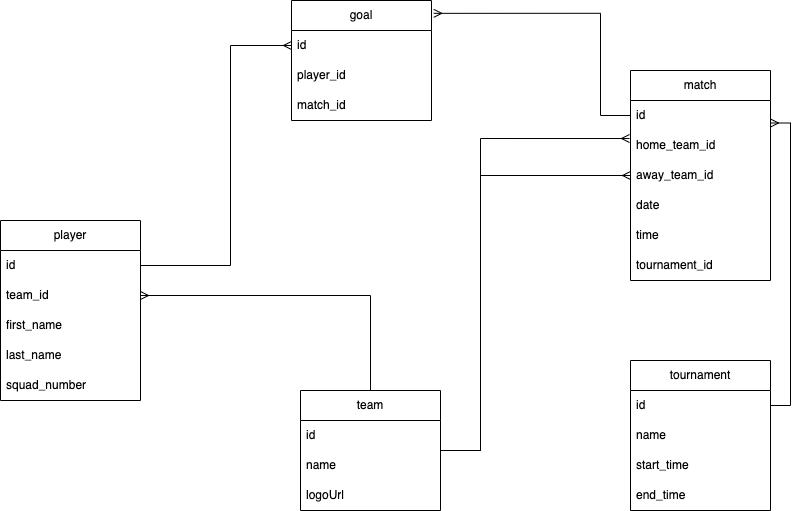

The diagram above was exported from draw.io. Its source (the exported page's mxGraphModel, read from the mxfile embedded in the PNG):
<mxGraphModel dx="2225" dy="1812" grid="1" gridSize="10" guides="1" tooltips="1" connect="1" arrows="1" fold="1" page="1" pageScale="1" pageWidth="850" pageHeight="1100" math="0" shadow="0">
  <root>
    <mxCell id="0" />
    <mxCell id="1" parent="0" />
    <mxCell id="cQzwETEmkToiuIzc0zXZ-44" style="edgeStyle=orthogonalEdgeStyle;rounded=0;orthogonalLoop=1;jettySize=auto;html=1;entryX=1.016;entryY=0.107;entryDx=0;entryDy=0;entryPerimeter=0;endArrow=ERmany;endFill=0;exitX=0;exitY=0.5;exitDx=0;exitDy=0;" parent="1" source="cQzwETEmkToiuIzc0zXZ-2" target="cQzwETEmkToiuIzc0zXZ-36" edge="1">
      <mxGeometry relative="1" as="geometry">
        <Array as="points">
          <mxPoint x="-80" y="-135" />
          <mxPoint x="-80" y="-237" />
        </Array>
        <mxPoint x="-80" y="-70" as="sourcePoint" />
      </mxGeometry>
    </mxCell>
    <mxCell id="cQzwETEmkToiuIzc0zXZ-1" value="match" style="swimlane;fontStyle=0;childLayout=stackLayout;horizontal=1;startSize=30;horizontalStack=0;resizeParent=1;resizeParentMax=0;resizeLast=0;collapsible=1;marginBottom=0;whiteSpace=wrap;html=1;" parent="1" vertex="1">
      <mxGeometry x="-50" y="-180" width="140" height="210" as="geometry" />
    </mxCell>
    <mxCell id="cQzwETEmkToiuIzc0zXZ-2" value="id" style="text;strokeColor=none;fillColor=none;align=left;verticalAlign=middle;spacingLeft=4;spacingRight=4;overflow=hidden;points=[[0,0.5],[1,0.5]];portConstraint=eastwest;rotatable=0;whiteSpace=wrap;html=1;" parent="cQzwETEmkToiuIzc0zXZ-1" vertex="1">
      <mxGeometry y="30" width="140" height="30" as="geometry" />
    </mxCell>
    <mxCell id="cQzwETEmkToiuIzc0zXZ-3" value="home_team_id" style="text;strokeColor=none;fillColor=none;align=left;verticalAlign=middle;spacingLeft=4;spacingRight=4;overflow=hidden;points=[[0,0.5],[1,0.5]];portConstraint=eastwest;rotatable=0;whiteSpace=wrap;html=1;" parent="cQzwETEmkToiuIzc0zXZ-1" vertex="1">
      <mxGeometry y="60" width="140" height="30" as="geometry" />
    </mxCell>
    <mxCell id="cQzwETEmkToiuIzc0zXZ-4" value="away_team_id" style="text;strokeColor=none;fillColor=none;align=left;verticalAlign=middle;spacingLeft=4;spacingRight=4;overflow=hidden;points=[[0,0.5],[1,0.5]];portConstraint=eastwest;rotatable=0;whiteSpace=wrap;html=1;" parent="cQzwETEmkToiuIzc0zXZ-1" vertex="1">
      <mxGeometry y="90" width="140" height="30" as="geometry" />
    </mxCell>
    <mxCell id="cQzwETEmkToiuIzc0zXZ-11" value="date" style="text;strokeColor=none;fillColor=none;align=left;verticalAlign=middle;spacingLeft=4;spacingRight=4;overflow=hidden;points=[[0,0.5],[1,0.5]];portConstraint=eastwest;rotatable=0;whiteSpace=wrap;html=1;" parent="cQzwETEmkToiuIzc0zXZ-1" vertex="1">
      <mxGeometry y="120" width="140" height="30" as="geometry" />
    </mxCell>
    <mxCell id="cQzwETEmkToiuIzc0zXZ-20" value="time" style="text;strokeColor=none;fillColor=none;align=left;verticalAlign=middle;spacingLeft=4;spacingRight=4;overflow=hidden;points=[[0,0.5],[1,0.5]];portConstraint=eastwest;rotatable=0;whiteSpace=wrap;html=1;" parent="cQzwETEmkToiuIzc0zXZ-1" vertex="1">
      <mxGeometry y="150" width="140" height="30" as="geometry" />
    </mxCell>
    <mxCell id="-vBWAI98VXSzZD4i_W3W-4" value="tournament_id" style="text;strokeColor=none;fillColor=none;align=left;verticalAlign=middle;spacingLeft=4;spacingRight=4;overflow=hidden;points=[[0,0.5],[1,0.5]];portConstraint=eastwest;rotatable=0;whiteSpace=wrap;html=1;" vertex="1" parent="cQzwETEmkToiuIzc0zXZ-1">
      <mxGeometry y="180" width="140" height="30" as="geometry" />
    </mxCell>
    <mxCell id="cQzwETEmkToiuIzc0zXZ-35" style="edgeStyle=orthogonalEdgeStyle;rounded=0;orthogonalLoop=1;jettySize=auto;html=1;entryX=1;entryY=0.5;entryDx=0;entryDy=0;endArrow=ERmany;endFill=0;" parent="1" source="cQzwETEmkToiuIzc0zXZ-5" target="cQzwETEmkToiuIzc0zXZ-33" edge="1">
      <mxGeometry relative="1" as="geometry" />
    </mxCell>
    <mxCell id="-vBWAI98VXSzZD4i_W3W-2" style="edgeStyle=orthogonalEdgeStyle;rounded=0;orthogonalLoop=1;jettySize=auto;html=1;entryX=-0.007;entryY=0.267;entryDx=0;entryDy=0;entryPerimeter=0;endArrow=ERmany;endFill=0;" edge="1" parent="1" source="cQzwETEmkToiuIzc0zXZ-5" target="cQzwETEmkToiuIzc0zXZ-3">
      <mxGeometry relative="1" as="geometry">
        <Array as="points">
          <mxPoint x="-200" y="200" />
          <mxPoint x="-200" y="-112" />
        </Array>
      </mxGeometry>
    </mxCell>
    <mxCell id="-vBWAI98VXSzZD4i_W3W-3" style="edgeStyle=orthogonalEdgeStyle;rounded=0;orthogonalLoop=1;jettySize=auto;html=1;entryX=0;entryY=0.5;entryDx=0;entryDy=0;endArrow=ERmany;endFill=0;" edge="1" parent="1" source="cQzwETEmkToiuIzc0zXZ-5" target="cQzwETEmkToiuIzc0zXZ-4">
      <mxGeometry relative="1" as="geometry">
        <Array as="points">
          <mxPoint x="-200" y="200" />
          <mxPoint x="-200" y="-75" />
        </Array>
      </mxGeometry>
    </mxCell>
    <mxCell id="cQzwETEmkToiuIzc0zXZ-5" value="team" style="swimlane;fontStyle=0;childLayout=stackLayout;horizontal=1;startSize=30;horizontalStack=0;resizeParent=1;resizeParentMax=0;resizeLast=0;collapsible=1;marginBottom=0;whiteSpace=wrap;html=1;" parent="1" vertex="1">
      <mxGeometry x="-380" y="140" width="140" height="120" as="geometry" />
    </mxCell>
    <mxCell id="cQzwETEmkToiuIzc0zXZ-6" value="id" style="text;strokeColor=none;fillColor=none;align=left;verticalAlign=middle;spacingLeft=4;spacingRight=4;overflow=hidden;points=[[0,0.5],[1,0.5]];portConstraint=eastwest;rotatable=0;whiteSpace=wrap;html=1;" parent="cQzwETEmkToiuIzc0zXZ-5" vertex="1">
      <mxGeometry y="30" width="140" height="30" as="geometry" />
    </mxCell>
    <mxCell id="cQzwETEmkToiuIzc0zXZ-7" value="name" style="text;strokeColor=none;fillColor=none;align=left;verticalAlign=middle;spacingLeft=4;spacingRight=4;overflow=hidden;points=[[0,0.5],[1,0.5]];portConstraint=eastwest;rotatable=0;whiteSpace=wrap;html=1;" parent="cQzwETEmkToiuIzc0zXZ-5" vertex="1">
      <mxGeometry y="60" width="140" height="30" as="geometry" />
    </mxCell>
    <mxCell id="cQzwETEmkToiuIzc0zXZ-8" value="logoUrl" style="text;strokeColor=none;fillColor=none;align=left;verticalAlign=middle;spacingLeft=4;spacingRight=4;overflow=hidden;points=[[0,0.5],[1,0.5]];portConstraint=eastwest;rotatable=0;whiteSpace=wrap;html=1;" parent="cQzwETEmkToiuIzc0zXZ-5" vertex="1">
      <mxGeometry y="90" width="140" height="30" as="geometry" />
    </mxCell>
    <mxCell id="cQzwETEmkToiuIzc0zXZ-30" style="edgeStyle=orthogonalEdgeStyle;rounded=0;orthogonalLoop=1;jettySize=auto;html=1;entryX=1;entryY=0.25;entryDx=0;entryDy=0;endArrow=ERmany;endFill=0;exitX=1;exitY=0.5;exitDx=0;exitDy=0;" parent="1" source="cQzwETEmkToiuIzc0zXZ-14" target="cQzwETEmkToiuIzc0zXZ-1" edge="1">
      <mxGeometry relative="1" as="geometry" />
    </mxCell>
    <mxCell id="cQzwETEmkToiuIzc0zXZ-13" value="tournament" style="swimlane;fontStyle=0;childLayout=stackLayout;horizontal=1;startSize=30;horizontalStack=0;resizeParent=1;resizeParentMax=0;resizeLast=0;collapsible=1;marginBottom=0;whiteSpace=wrap;html=1;" parent="1" vertex="1">
      <mxGeometry x="-50" y="110" width="140" height="150" as="geometry" />
    </mxCell>
    <mxCell id="cQzwETEmkToiuIzc0zXZ-14" value="id" style="text;strokeColor=none;fillColor=none;align=left;verticalAlign=middle;spacingLeft=4;spacingRight=4;overflow=hidden;points=[[0,0.5],[1,0.5]];portConstraint=eastwest;rotatable=0;whiteSpace=wrap;html=1;" parent="cQzwETEmkToiuIzc0zXZ-13" vertex="1">
      <mxGeometry y="30" width="140" height="30" as="geometry" />
    </mxCell>
    <mxCell id="cQzwETEmkToiuIzc0zXZ-15" value="name" style="text;strokeColor=none;fillColor=none;align=left;verticalAlign=middle;spacingLeft=4;spacingRight=4;overflow=hidden;points=[[0,0.5],[1,0.5]];portConstraint=eastwest;rotatable=0;whiteSpace=wrap;html=1;" parent="cQzwETEmkToiuIzc0zXZ-13" vertex="1">
      <mxGeometry y="60" width="140" height="30" as="geometry" />
    </mxCell>
    <mxCell id="cQzwETEmkToiuIzc0zXZ-16" value="start_time" style="text;strokeColor=none;fillColor=none;align=left;verticalAlign=middle;spacingLeft=4;spacingRight=4;overflow=hidden;points=[[0,0.5],[1,0.5]];portConstraint=eastwest;rotatable=0;whiteSpace=wrap;html=1;" parent="cQzwETEmkToiuIzc0zXZ-13" vertex="1">
      <mxGeometry y="90" width="140" height="30" as="geometry" />
    </mxCell>
    <mxCell id="cQzwETEmkToiuIzc0zXZ-17" value="end_time" style="text;strokeColor=none;fillColor=none;align=left;verticalAlign=middle;spacingLeft=4;spacingRight=4;overflow=hidden;points=[[0,0.5],[1,0.5]];portConstraint=eastwest;rotatable=0;whiteSpace=wrap;html=1;" parent="cQzwETEmkToiuIzc0zXZ-13" vertex="1">
      <mxGeometry y="120" width="140" height="30" as="geometry" />
    </mxCell>
    <mxCell id="cQzwETEmkToiuIzc0zXZ-43" style="edgeStyle=orthogonalEdgeStyle;rounded=0;orthogonalLoop=1;jettySize=auto;html=1;entryX=0;entryY=0.5;entryDx=0;entryDy=0;endArrow=ERmany;endFill=0;exitX=1;exitY=0.5;exitDx=0;exitDy=0;" parent="1" source="cQzwETEmkToiuIzc0zXZ-32" target="cQzwETEmkToiuIzc0zXZ-37" edge="1">
      <mxGeometry relative="1" as="geometry">
        <Array as="points">
          <mxPoint x="-450" y="15" />
          <mxPoint x="-450" y="-205" />
        </Array>
      </mxGeometry>
    </mxCell>
    <mxCell id="cQzwETEmkToiuIzc0zXZ-31" value="player" style="swimlane;fontStyle=0;childLayout=stackLayout;horizontal=1;startSize=30;horizontalStack=0;resizeParent=1;resizeParentMax=0;resizeLast=0;collapsible=1;marginBottom=0;whiteSpace=wrap;html=1;" parent="1" vertex="1">
      <mxGeometry x="-680" y="-30" width="140" height="180" as="geometry" />
    </mxCell>
    <mxCell id="cQzwETEmkToiuIzc0zXZ-32" value="id" style="text;strokeColor=none;fillColor=none;align=left;verticalAlign=middle;spacingLeft=4;spacingRight=4;overflow=hidden;points=[[0,0.5],[1,0.5]];portConstraint=eastwest;rotatable=0;whiteSpace=wrap;html=1;" parent="cQzwETEmkToiuIzc0zXZ-31" vertex="1">
      <mxGeometry y="30" width="140" height="30" as="geometry" />
    </mxCell>
    <mxCell id="cQzwETEmkToiuIzc0zXZ-33" value="team_id" style="text;strokeColor=none;fillColor=none;align=left;verticalAlign=middle;spacingLeft=4;spacingRight=4;overflow=hidden;points=[[0,0.5],[1,0.5]];portConstraint=eastwest;rotatable=0;whiteSpace=wrap;html=1;" parent="cQzwETEmkToiuIzc0zXZ-31" vertex="1">
      <mxGeometry y="60" width="140" height="30" as="geometry" />
    </mxCell>
    <mxCell id="cQzwETEmkToiuIzc0zXZ-34" value="first_name" style="text;strokeColor=none;fillColor=none;align=left;verticalAlign=middle;spacingLeft=4;spacingRight=4;overflow=hidden;points=[[0,0.5],[1,0.5]];portConstraint=eastwest;rotatable=0;whiteSpace=wrap;html=1;" parent="cQzwETEmkToiuIzc0zXZ-31" vertex="1">
      <mxGeometry y="90" width="140" height="30" as="geometry" />
    </mxCell>
    <mxCell id="cQzwETEmkToiuIzc0zXZ-41" value="last_name" style="text;strokeColor=none;fillColor=none;align=left;verticalAlign=middle;spacingLeft=4;spacingRight=4;overflow=hidden;points=[[0,0.5],[1,0.5]];portConstraint=eastwest;rotatable=0;whiteSpace=wrap;html=1;" parent="cQzwETEmkToiuIzc0zXZ-31" vertex="1">
      <mxGeometry y="120" width="140" height="30" as="geometry" />
    </mxCell>
    <mxCell id="cQzwETEmkToiuIzc0zXZ-42" value="squad_number" style="text;strokeColor=none;fillColor=none;align=left;verticalAlign=middle;spacingLeft=4;spacingRight=4;overflow=hidden;points=[[0,0.5],[1,0.5]];portConstraint=eastwest;rotatable=0;whiteSpace=wrap;html=1;" parent="cQzwETEmkToiuIzc0zXZ-31" vertex="1">
      <mxGeometry y="150" width="140" height="30" as="geometry" />
    </mxCell>
    <mxCell id="cQzwETEmkToiuIzc0zXZ-36" value="goal" style="swimlane;fontStyle=0;childLayout=stackLayout;horizontal=1;startSize=30;horizontalStack=0;resizeParent=1;resizeParentMax=0;resizeLast=0;collapsible=1;marginBottom=0;whiteSpace=wrap;html=1;" parent="1" vertex="1">
      <mxGeometry x="-389" y="-250" width="140" height="120" as="geometry" />
    </mxCell>
    <mxCell id="cQzwETEmkToiuIzc0zXZ-37" value="id" style="text;strokeColor=none;fillColor=none;align=left;verticalAlign=middle;spacingLeft=4;spacingRight=4;overflow=hidden;points=[[0,0.5],[1,0.5]];portConstraint=eastwest;rotatable=0;whiteSpace=wrap;html=1;" parent="cQzwETEmkToiuIzc0zXZ-36" vertex="1">
      <mxGeometry y="30" width="140" height="30" as="geometry" />
    </mxCell>
    <mxCell id="cQzwETEmkToiuIzc0zXZ-38" value="player_id" style="text;strokeColor=none;fillColor=none;align=left;verticalAlign=middle;spacingLeft=4;spacingRight=4;overflow=hidden;points=[[0,0.5],[1,0.5]];portConstraint=eastwest;rotatable=0;whiteSpace=wrap;html=1;" parent="cQzwETEmkToiuIzc0zXZ-36" vertex="1">
      <mxGeometry y="60" width="140" height="30" as="geometry" />
    </mxCell>
    <mxCell id="cQzwETEmkToiuIzc0zXZ-45" value="match_id" style="text;strokeColor=none;fillColor=none;align=left;verticalAlign=middle;spacingLeft=4;spacingRight=4;overflow=hidden;points=[[0,0.5],[1,0.5]];portConstraint=eastwest;rotatable=0;whiteSpace=wrap;html=1;" parent="cQzwETEmkToiuIzc0zXZ-36" vertex="1">
      <mxGeometry y="90" width="140" height="30" as="geometry" />
    </mxCell>
  </root>
</mxGraphModel>